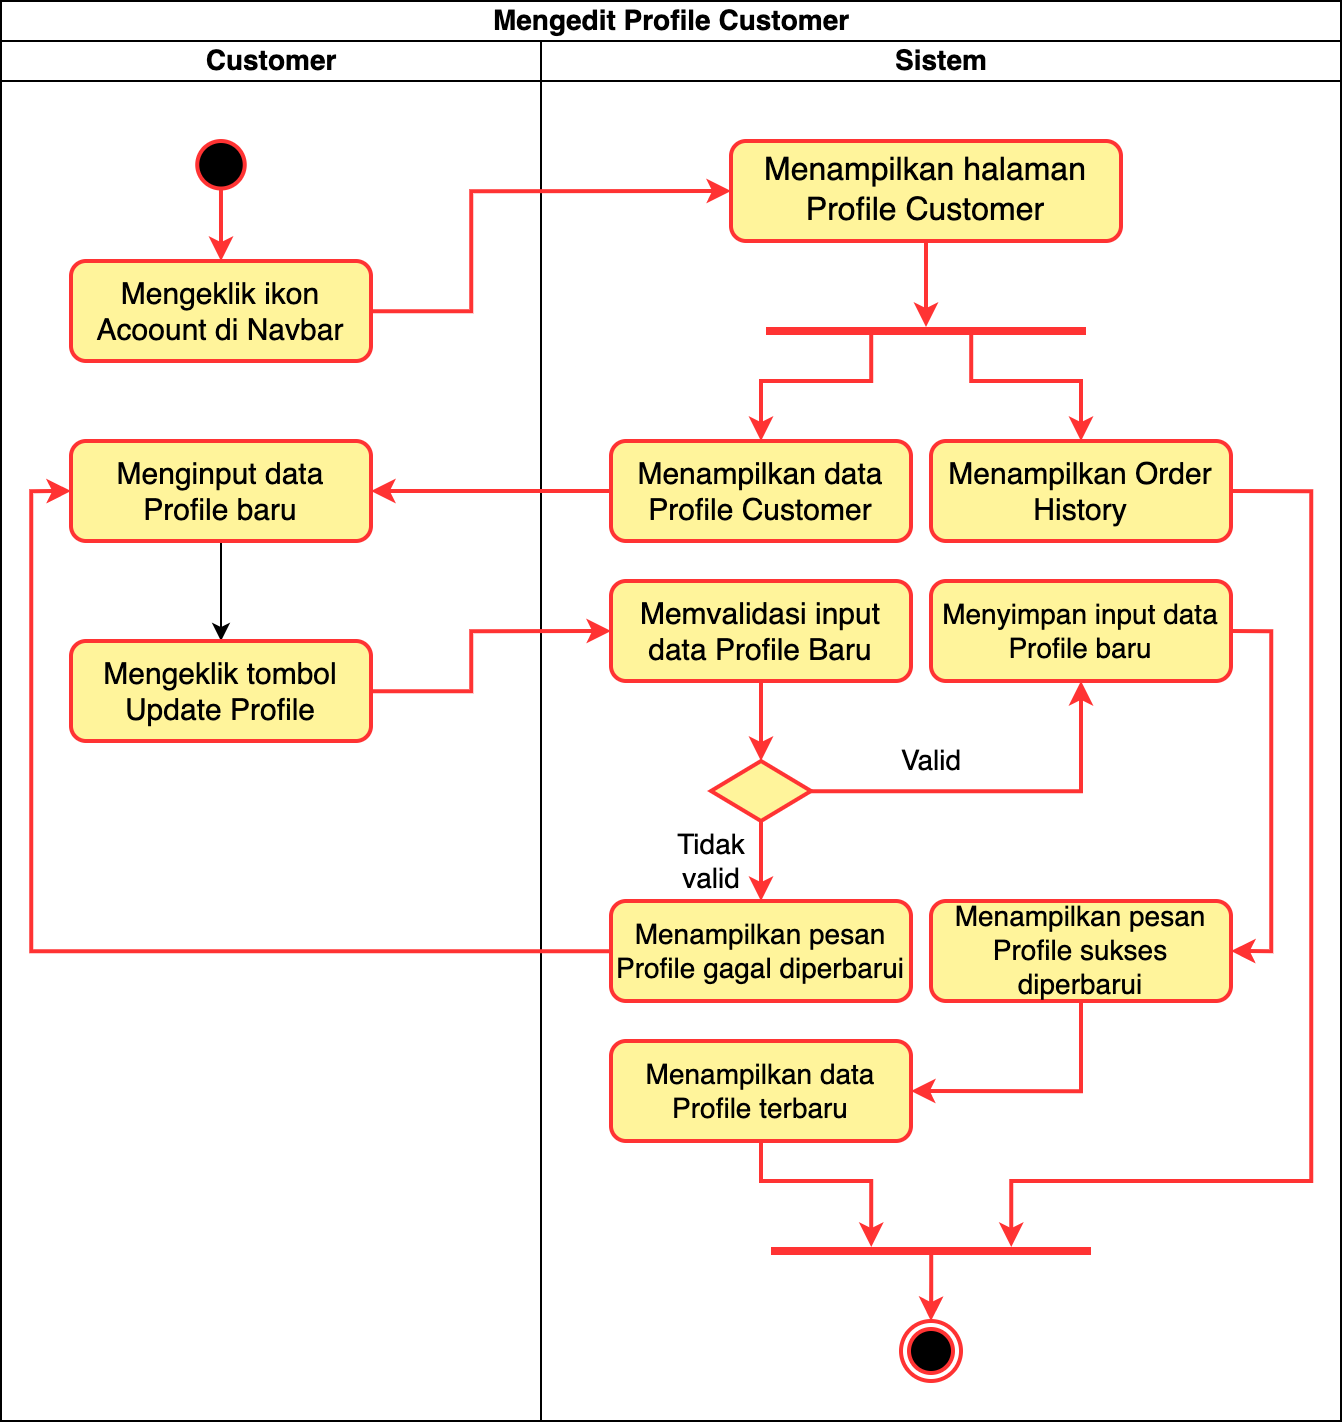

The diagram above was exported from draw.io. Its source (the exported page's mxGraphModel, read from the mxfile embedded in the PNG):
<mxGraphModel dx="1197" dy="1040" grid="1" gridSize="10" guides="1" tooltips="1" connect="1" arrows="1" fold="1" page="1" pageScale="1" pageWidth="850" pageHeight="1100" math="0" shadow="0">
  <root>
    <mxCell id="0" />
    <mxCell id="1" parent="0" />
    <mxCell id="2" value="Mengedit Profile Customer" style="swimlane;childLayout=stackLayout;resizeParent=1;resizeParentMax=0;startSize=20;html=1;fontSize=14;" vertex="1" parent="1">
      <mxGeometry x="3325" y="1450" width="670" height="710" as="geometry" />
    </mxCell>
    <mxCell id="3" value="Customer" style="swimlane;startSize=20;html=1;fontSize=14;" vertex="1" parent="2">
      <mxGeometry y="20" width="270" height="690" as="geometry" />
    </mxCell>
    <mxCell id="4" style="edgeStyle=orthogonalEdgeStyle;rounded=0;orthogonalLoop=1;jettySize=auto;html=1;entryX=1;entryY=0.5;entryDx=0;entryDy=0;" edge="1" parent="3">
      <mxGeometry relative="1" as="geometry">
        <mxPoint x="325" y="400" as="sourcePoint" />
      </mxGeometry>
    </mxCell>
    <mxCell id="5" value="" style="edgeStyle=orthogonalEdgeStyle;rounded=0;orthogonalLoop=1;jettySize=auto;html=1;strokeColor=#FF3333;strokeWidth=2;" edge="1" parent="3" source="6" target="7">
      <mxGeometry relative="1" as="geometry" />
    </mxCell>
    <mxCell id="6" value="" style="ellipse;whiteSpace=wrap;html=1;aspect=fixed;strokeColor=#FF3333;fillColor=#000000;strokeWidth=2;" vertex="1" parent="3">
      <mxGeometry x="98.1200000000001" y="50" width="23.75" height="23.75" as="geometry" />
    </mxCell>
    <mxCell id="7" value="Mengeklik ikon Acoount di Navbar" style="rounded=1;whiteSpace=wrap;html=1;fontSize=15;strokeColor=#FF3333;strokeWidth=2;fillColor=#FFF49B;" vertex="1" parent="3">
      <mxGeometry x="35.00000000000021" y="110" width="150" height="50" as="geometry" />
    </mxCell>
    <mxCell id="8" style="edgeStyle=orthogonalEdgeStyle;rounded=0;orthogonalLoop=1;jettySize=auto;html=1;entryX=0.5;entryY=0;entryDx=0;entryDy=0;" edge="1" parent="3" source="9" target="10">
      <mxGeometry relative="1" as="geometry" />
    </mxCell>
    <mxCell id="9" value="Menginput data Profile baru" style="rounded=1;whiteSpace=wrap;html=1;fontSize=15;strokeColor=#FF3333;strokeWidth=2;fillColor=#FFF49B;" vertex="1" parent="3">
      <mxGeometry x="35" y="200" width="150" height="50" as="geometry" />
    </mxCell>
    <mxCell id="10" value="Mengeklik tombol Update Profile" style="rounded=1;whiteSpace=wrap;html=1;fontSize=15;strokeColor=#FF3333;strokeWidth=2;fillColor=#FFF49B;" vertex="1" parent="3">
      <mxGeometry x="35" y="300" width="150" height="50" as="geometry" />
    </mxCell>
    <mxCell id="11" value="Sistem" style="swimlane;startSize=20;html=1;fontSize=14;" vertex="1" parent="2">
      <mxGeometry x="270" y="20" width="400" height="690" as="geometry" />
    </mxCell>
    <mxCell id="12" value="" style="edgeStyle=orthogonalEdgeStyle;rounded=0;orthogonalLoop=1;jettySize=auto;html=1;strokeColor=#FF3333;strokeWidth=2;" edge="1" parent="11" source="13" target="14">
      <mxGeometry relative="1" as="geometry" />
    </mxCell>
    <mxCell id="13" value="" style="line;strokeWidth=4;html=1;perimeter=backbonePerimeter;points=[];outlineConnect=0;strokeColor=#FF3333;" vertex="1" parent="11">
      <mxGeometry x="115" y="600" width="160" height="10" as="geometry" />
    </mxCell>
    <mxCell id="14" value="" style="ellipse;html=1;shape=endState;fillColor=#000000;strokeColor=#FF3333;strokeWidth=2;" vertex="1" parent="11">
      <mxGeometry x="180" y="640" width="30" height="30" as="geometry" />
    </mxCell>
    <mxCell id="15" style="edgeStyle=orthogonalEdgeStyle;rounded=0;orthogonalLoop=1;jettySize=auto;html=1;strokeColor=#FF3333;strokeWidth=2;" edge="1" parent="11" source="16" target="19">
      <mxGeometry relative="1" as="geometry" />
    </mxCell>
    <mxCell id="16" value="Menampilkan halaman Profile Customer" style="rounded=1;whiteSpace=wrap;html=1;fontSize=16;strokeColor=#FF3333;strokeWidth=2;fillColor=#FFF49B;" vertex="1" parent="11">
      <mxGeometry x="95" y="50" width="195" height="50" as="geometry" />
    </mxCell>
    <mxCell id="17" style="edgeStyle=orthogonalEdgeStyle;rounded=0;orthogonalLoop=1;jettySize=auto;html=1;strokeColor=#FF3333;strokeWidth=2;" edge="1" parent="11" source="19" target="20">
      <mxGeometry relative="1" as="geometry">
        <Array as="points">
          <mxPoint x="165" y="170" />
          <mxPoint x="110" y="170" />
        </Array>
      </mxGeometry>
    </mxCell>
    <mxCell id="18" style="edgeStyle=orthogonalEdgeStyle;rounded=0;orthogonalLoop=1;jettySize=auto;html=1;strokeColor=#FF3333;strokeWidth=2;" edge="1" parent="11" source="19" target="22">
      <mxGeometry relative="1" as="geometry">
        <Array as="points">
          <mxPoint x="215" y="170" />
          <mxPoint x="270" y="170" />
        </Array>
      </mxGeometry>
    </mxCell>
    <mxCell id="19" value="" style="line;strokeWidth=4;html=1;perimeter=backbonePerimeter;points=[];outlineConnect=0;strokeColor=#FF3333;" vertex="1" parent="11">
      <mxGeometry x="112.5" y="140" width="160" height="10" as="geometry" />
    </mxCell>
    <mxCell id="20" value="Menampilkan data Profile Customer" style="rounded=1;whiteSpace=wrap;html=1;fontSize=15;strokeColor=#FF3333;strokeWidth=2;fillColor=#FFF49B;" vertex="1" parent="11">
      <mxGeometry x="35" y="200" width="150" height="50" as="geometry" />
    </mxCell>
    <mxCell id="21" style="edgeStyle=orthogonalEdgeStyle;rounded=0;orthogonalLoop=1;jettySize=auto;html=1;exitX=1;exitY=0.5;exitDx=0;exitDy=0;strokeColor=#FF3333;strokeWidth=2;" edge="1" parent="11" source="22" target="13">
      <mxGeometry relative="1" as="geometry">
        <Array as="points">
          <mxPoint x="385" y="225" />
          <mxPoint x="385" y="570" />
          <mxPoint x="235" y="570" />
        </Array>
      </mxGeometry>
    </mxCell>
    <mxCell id="22" value="Menampilkan Order History" style="rounded=1;whiteSpace=wrap;html=1;fontSize=15;strokeColor=#FF3333;strokeWidth=2;fillColor=#FFF49B;" vertex="1" parent="11">
      <mxGeometry x="195" y="200" width="150" height="50" as="geometry" />
    </mxCell>
    <mxCell id="23" style="edgeStyle=orthogonalEdgeStyle;rounded=0;orthogonalLoop=1;jettySize=auto;html=1;entryX=0.5;entryY=0;entryDx=0;entryDy=0;strokeColor=#FF3333;strokeWidth=2;" edge="1" parent="11" source="24" target="27">
      <mxGeometry relative="1" as="geometry" />
    </mxCell>
    <mxCell id="24" value="Memvalidasi input data Profile Baru" style="rounded=1;whiteSpace=wrap;html=1;fontSize=15;strokeColor=#FF3333;strokeWidth=2;fillColor=#FFF49B;" vertex="1" parent="11">
      <mxGeometry x="35" y="270" width="150" height="50" as="geometry" />
    </mxCell>
    <mxCell id="25" value="Tidak&lt;br style=&quot;font-size: 14px;&quot;&gt;valid" style="edgeStyle=orthogonalEdgeStyle;rounded=0;orthogonalLoop=1;jettySize=auto;html=1;fontSize=14;strokeColor=#FF3333;strokeWidth=2;" edge="1" parent="11" source="27" target="28">
      <mxGeometry y="-25" relative="1" as="geometry">
        <mxPoint as="offset" />
      </mxGeometry>
    </mxCell>
    <mxCell id="26" value="Valid" style="edgeStyle=orthogonalEdgeStyle;rounded=0;orthogonalLoop=1;jettySize=auto;html=1;entryX=0.5;entryY=1;entryDx=0;entryDy=0;fontSize=14;strokeColor=#FF3333;strokeWidth=2;" edge="1" parent="11" source="27" target="30">
      <mxGeometry x="-0.3684" y="15" relative="1" as="geometry">
        <mxPoint as="offset" />
      </mxGeometry>
    </mxCell>
    <mxCell id="27" value="" style="rhombus;whiteSpace=wrap;html=1;strokeColor=#FF3333;strokeWidth=2;fillColor=#FFF49B;" vertex="1" parent="11">
      <mxGeometry x="85" y="360" width="50" height="30" as="geometry" />
    </mxCell>
    <mxCell id="28" value="Menampilkan pesan Profile gagal diperbarui" style="rounded=1;whiteSpace=wrap;html=1;fontSize=14;strokeColor=#FF3333;strokeWidth=2;fillColor=#FFF49B;" vertex="1" parent="11">
      <mxGeometry x="35" y="430" width="150" height="50" as="geometry" />
    </mxCell>
    <mxCell id="29" style="edgeStyle=orthogonalEdgeStyle;rounded=0;orthogonalLoop=1;jettySize=auto;html=1;entryX=1;entryY=0.5;entryDx=0;entryDy=0;exitX=1;exitY=0.5;exitDx=0;exitDy=0;strokeColor=#FF3333;strokeWidth=2;" edge="1" parent="11" source="30" target="32">
      <mxGeometry relative="1" as="geometry" />
    </mxCell>
    <mxCell id="30" value="Menyimpan input data Profile baru" style="rounded=1;whiteSpace=wrap;html=1;fontSize=14;strokeColor=#FF3333;strokeWidth=2;fillColor=#FFF49B;" vertex="1" parent="11">
      <mxGeometry x="195" y="270" width="150" height="50" as="geometry" />
    </mxCell>
    <mxCell id="31" style="edgeStyle=orthogonalEdgeStyle;rounded=0;orthogonalLoop=1;jettySize=auto;html=1;entryX=1;entryY=0.5;entryDx=0;entryDy=0;exitX=0.5;exitY=1;exitDx=0;exitDy=0;strokeColor=#FF3333;strokeWidth=2;" edge="1" parent="11" source="32" target="34">
      <mxGeometry relative="1" as="geometry" />
    </mxCell>
    <mxCell id="32" value="Menampilkan pesan Profile sukses diperbarui" style="rounded=1;whiteSpace=wrap;html=1;fontSize=14;strokeColor=#FF3333;strokeWidth=2;fillColor=#FFF49B;" vertex="1" parent="11">
      <mxGeometry x="195" y="430" width="150" height="50" as="geometry" />
    </mxCell>
    <mxCell id="33" style="edgeStyle=orthogonalEdgeStyle;rounded=0;orthogonalLoop=1;jettySize=auto;html=1;strokeColor=#FF3333;strokeWidth=2;" edge="1" parent="11" source="34" target="13">
      <mxGeometry relative="1" as="geometry">
        <Array as="points">
          <mxPoint x="110" y="570" />
          <mxPoint x="165" y="570" />
        </Array>
      </mxGeometry>
    </mxCell>
    <mxCell id="34" value="Menampilkan data Profile terbaru" style="rounded=1;whiteSpace=wrap;html=1;fontSize=14;strokeColor=#FF3333;strokeWidth=2;fillColor=#FFF49B;" vertex="1" parent="11">
      <mxGeometry x="35" y="500" width="150" height="50" as="geometry" />
    </mxCell>
    <mxCell id="35" style="edgeStyle=orthogonalEdgeStyle;rounded=0;orthogonalLoop=1;jettySize=auto;html=1;entryX=0;entryY=0.5;entryDx=0;entryDy=0;strokeColor=#FF3333;strokeWidth=2;" edge="1" parent="2" source="7" target="16">
      <mxGeometry relative="1" as="geometry">
        <Array as="points">
          <mxPoint x="235" y="155" />
          <mxPoint x="235" y="95" />
        </Array>
      </mxGeometry>
    </mxCell>
    <mxCell id="36" style="edgeStyle=orthogonalEdgeStyle;rounded=0;orthogonalLoop=1;jettySize=auto;html=1;strokeColor=#FF3333;strokeWidth=2;" edge="1" parent="2" source="20" target="9">
      <mxGeometry relative="1" as="geometry" />
    </mxCell>
    <mxCell id="37" style="edgeStyle=orthogonalEdgeStyle;rounded=0;orthogonalLoop=1;jettySize=auto;html=1;entryX=0;entryY=0.5;entryDx=0;entryDy=0;strokeColor=#FF3333;strokeWidth=2;" edge="1" parent="2" source="28" target="9">
      <mxGeometry relative="1" as="geometry" />
    </mxCell>
    <mxCell id="38" style="edgeStyle=orthogonalEdgeStyle;rounded=0;orthogonalLoop=1;jettySize=auto;html=1;entryX=0;entryY=0.5;entryDx=0;entryDy=0;strokeColor=#FF3333;strokeWidth=2;" edge="1" parent="2" source="10" target="24">
      <mxGeometry relative="1" as="geometry">
        <Array as="points">
          <mxPoint x="235" y="345" />
          <mxPoint x="235" y="315" />
        </Array>
      </mxGeometry>
    </mxCell>
  </root>
</mxGraphModel>